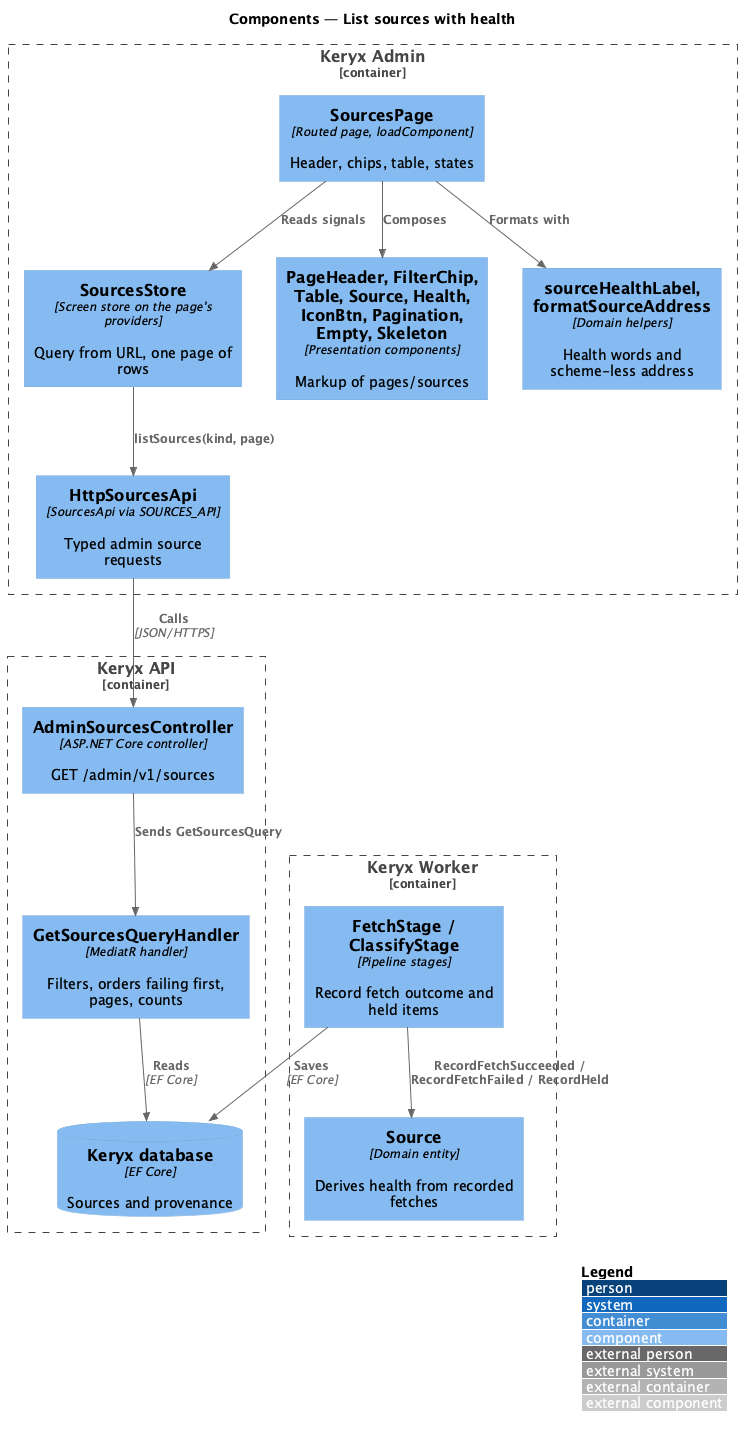

The diagram above was rendered by PlantUML. Its source (embedded in the PNG):
@startuml
!include <C4/C4_Component>
LAYOUT_WITH_LEGEND()
title Components — List sources with health

Container_Boundary(spa, "Keryx Admin") {
  Component(page, "SourcesPage", "Routed page, loadComponent", "Header, chips, table, states")
  Component(store, "SourcesStore", "Screen store on the page's providers", "Query from URL, one page of rows")
  Component(ui, "PageHeader, FilterChip, Table, Source, Health, IconBtn, Pagination, Empty, Skeleton", "Presentation components", "Markup of pages/sources")
  Component(helpers, "sourceHealthLabel, formatSourceAddress", "Domain helpers", "Health words and scheme-less address")
  Component(client, "HttpSourcesApi", "SourcesApi via SOURCES_API", "Typed admin source requests")
}
Container_Boundary(api, "Keryx API") {
  Component(ctrl, "AdminSourcesController", "ASP.NET Core controller", "GET /admin/v1/sources")
  Component(query, "GetSourcesQueryHandler", "MediatR handler", "Filters, orders failing first, pages, counts")
  ComponentDb(db, "Keryx database", "EF Core", "Sources and provenance")
}
Container_Boundary(worker, "Keryx Worker") {
  Component(stage, "FetchStage / ClassifyStage", "Pipeline stages", "Record fetch outcome and held items")
  Component(entity, "Source", "Domain entity", "Derives health from recorded fetches")
}
Rel(page, store, "Reads signals")
Rel(page, ui, "Composes")
Rel(page, helpers, "Formats with")
Rel(store, client, "listSources(kind, page)")
Rel(client, ctrl, "Calls", "JSON/HTTPS")
Rel(ctrl, query, "Sends GetSourcesQuery")
Rel(query, db, "Reads", "EF Core")
Rel(stage, entity, "RecordFetchSucceeded / RecordFetchFailed / RecordHeld")
Rel(stage, db, "Saves", "EF Core")
@enduml